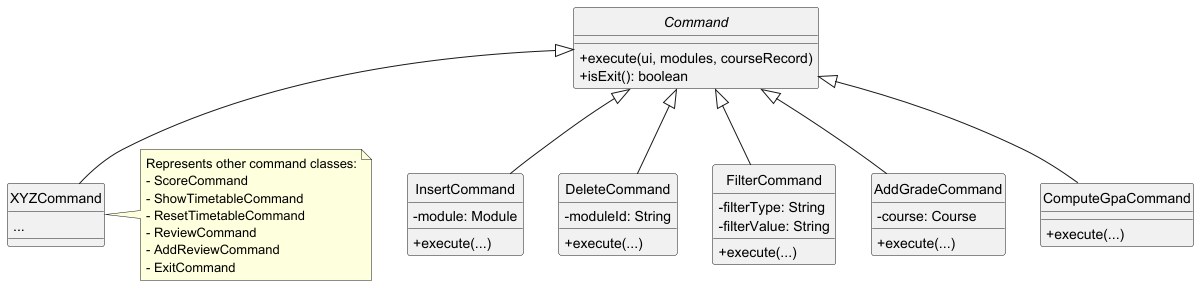

The diagram above was rendered by PlantUML. Its source (embedded in the PNG):
@startuml
skinparam classAttributeIconSize 0
hide circle

abstract class Command {
  + execute(ui, modules, courseRecord)
  + isExit(): boolean
}

class InsertCommand {
  - module: Module
  + execute(...)
}

class DeleteCommand {
  - moduleId: String
  + execute(...)
}

class FilterCommand {
  - filterType: String
  - filterValue: String
  + execute(...)
}

class AddGradeCommand {
  - course: Course
  + execute(...)
}

class ComputeGpaCommand {
  + execute(...)
}

class XYZCommand {
  ...
}

Command <|-- InsertCommand
Command <|-- DeleteCommand
Command <|-- FilterCommand
Command <|-- AddGradeCommand
Command <|-- ComputeGpaCommand
Command <|-- XYZCommand

note right of XYZCommand
  Represents other command classes:
  - ScoreCommand
  - ShowTimetableCommand
  - ResetTimetableCommand
  - ReviewCommand
  - AddReviewCommand
  - ExitCommand
end note

@enduml